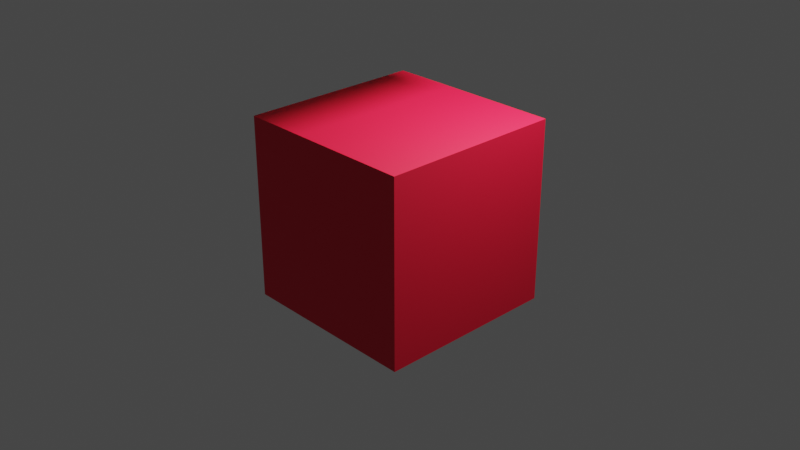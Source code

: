 # Source: Fuzzy-Cube-Liquid-Simulation.blend  (saved by Blender 2.92.15; exported with 4.5.12 LTS)
import bpy
from mathutils import Matrix  # noqa: F401  (used for matrix-valued properties, if any)

bpy.ops.wm.read_factory_settings(use_empty=True)
scene = bpy.context.scene
scene.name = 'Scene'

# ---- collections
col_collection = bpy.data.collections.new('Collection'); scene.collection.children.link(col_collection)

# ---- materials (node trees are filled in below, after node groups)
mat_material = bpy.data.materials.new('Material')
mat_material.alpha_threshold = 0.0
mat_material.line_color = (0.0, 0.0, 0.0, 1.0)
mat_fur_material = bpy.data.materials.new('Fur Material')
mat_fur_material.diffuse_color = (0.8, 0.2047, 0.0, 1.0)
mat_fur_material.roughness = 0.6051
mat_fur_material.specular_intensity = 0.4487
mat_liquid_domain_material = bpy.data.materials.new('Liquid Domain Material')

# ---- material node trees
mat_material.use_nodes = True; mat_material.node_tree.nodes.clear()
_N = mat_material.node_tree.nodes; _L = mat_material.node_tree.links
n0 = _N.new('ShaderNodeOutputMaterial'); n0.name = 'Material Output'; n0.location = (300, 300)
n1 = _N.new('ShaderNodeBsdfPrincipled'); n1.name = 'Principled BSDF'; n1.location = (10, 300)
n1.distribution = 'GGX'
n1.subsurface_method = 'BURLEY'
n1.inputs[0].default_value = (0.8, 0.0, 0.03053, 1.0)
n1.inputs[2].default_value = 0.6227
n1.inputs[3].default_value = 1.45
n1.inputs[13].default_value = 0.5773
n1.inputs[27].default_value = (0.0, 0.0, 0.0, 1.0)
n1.inputs[28].default_value = 1.0
_L.new(n1.outputs[0], n0.inputs[0])
n0.is_active_output = True
mat_liquid_domain_material.use_nodes = True; mat_liquid_domain_material.node_tree.nodes.clear()
_N = mat_liquid_domain_material.node_tree.nodes; _L = mat_liquid_domain_material.node_tree.links
n0 = _N.new('ShaderNodeOutputMaterial'); n0.name = 'Material Output'; n0.location = (1200, 150)
n1 = _N.new('ShaderNodeBsdfGlass'); n1.name = 'Glass BSDF'; n1.location = (800, 150)
n1.distribution = 'BECKMANN'
n1.inputs[0].default_value = (0.4677, 0.7576, 1.0, 1.0)
n1.inputs[2].default_value = 1.33
n2 = _N.new('ShaderNodeVolumeAbsorption'); n2.name = 'Volume Absorption'; n2.location = (800, 300)
n2.inputs[0].default_value = (0.8, 0.9, 1.0, 1.0)
_L.new(n1.outputs[0], n0.inputs[0])
_L.new(n2.outputs[0], n0.inputs[1])
n0.is_active_output = True

# ---- world
world_world = bpy.data.worlds.new('World'); scene.world = world_world
world_world.use_nodes = True; world_world.node_tree.nodes.clear()
_N = world_world.node_tree.nodes; _L = world_world.node_tree.links
n0 = _N.new('ShaderNodeOutputWorld'); n0.name = 'World Output'; n0.location = (300, 300)
n1 = _N.new('ShaderNodeBackground'); n1.name = 'Background'; n1.location = (10, 300)
n1.inputs[0].default_value = (0.05088, 0.05088, 0.05088, 1.0)
_L.new(n1.outputs[0], n0.inputs[0])
n0.is_active_output = True
world_world.color = (0.05088, 0.05088, 0.05088)
world_world.use_sun_shadow = False
world_world.sun_shadow_jitter_overblur = 0.0

# ---- cameras
cam_camera = bpy.data.cameras.new('Camera')
cam_camera.clip_end = 100.0
cam_camera.ortho_scale = 7.314

# ---- lights
light_light = bpy.data.lights.new('Light', 'POINT')
light_light.transmission_factor = 0.0
light_light.energy = 1000.0
light_light.shadow_soft_size = 0.1
light_light.shadow_maximum_resolution = 0.006
light_light.use_absolute_resolution = True

# ---- meshes
me_cube = bpy.data.meshes.new('Cube')
me_cube.from_pydata([(1.0, 1.0, 1.0), (1.0, 1.0, -1.0), (1.0, -1.0, 1.0), (1.0, -1.0, -1.0), (-1.0, 1.0, 1.0), (-1.0, 1.0, -1.0), (-1.0, -1.0, 1.0), (-1.0, -1.0, -1.0)], [], [(0, 4, 6, 2), (3, 2, 6, 7), (7, 6, 4, 5), (5, 1, 3, 7), (1, 0, 2, 3), (5, 4, 0, 1)])
_uv = me_cube.uv_layers.new(name='UVMap')
_uv.uv.foreach_set('vector', [0.625, 0.5, 0.875, 0.5, 0.875, 0.75, 0.625, 0.75, 0.375, 0.75, 0.625, 0.75, 0.625, 1.0, 0.375, 1.0, 0.375, 0.0, 0.625, 0.0, 0.625, 0.25, 0.375, 0.25, 0.125, 0.5, 0.375, 0.5, 0.375, 0.75, 0.125, 0.75, 0.375, 0.5, 0.625, 0.5, 0.625, 0.75, 0.375, 0.75, 0.375, 0.25, 0.625, 0.25, 0.625, 0.5, 0.375, 0.5])
me_cube.materials.append(mat_material)
me_cube.materials.append(mat_fur_material)
me_cube.use_remesh_preserve_volume = False
me_cube.use_remesh_preserve_attributes = False
me_cube.use_mirror_vertex_groups = False
me_cube.update()
me_cube_001 = bpy.data.meshes.new('Cube.001')
me_cube_001.from_pydata([(-1.0, -1.0, -1.0), (-1.0, -1.0, 1.0), (-1.0, 1.0, -1.0), (-1.0, 1.0, 1.0), (1.0, -1.0, -1.0), (1.0, -1.0, 1.0), (1.0, 1.0, -1.0), (1.0, 1.0, 1.0)], [], [(0, 1, 3, 2), (2, 3, 7, 6), (6, 7, 5, 4), (4, 5, 1, 0), (2, 6, 4, 0), (7, 3, 1, 5)])
_uv = me_cube_001.uv_layers.new(name='UVMap')
_uv.uv.foreach_set('vector', [0.375, 0.0, 0.625, 0.0, 0.625, 0.25, 0.375, 0.25, 0.375, 0.25, 0.625, 0.25, 0.625, 0.5, 0.375, 0.5, 0.375, 0.5, 0.625, 0.5, 0.625, 0.75, 0.375, 0.75, 0.375, 0.75, 0.625, 0.75, 0.625, 1.0, 0.375, 1.0, 0.125, 0.5, 0.375, 0.5, 0.375, 0.75, 0.125, 0.75, 0.625, 0.5, 0.875, 0.5, 0.875, 0.75, 0.625, 0.75])
me_cube_001.use_remesh_fix_poles = True
me_cube_001.use_remesh_preserve_attributes = False
me_cube_001.use_mirror_vertex_groups = False
me_cube_001.update()
me_cube_002 = bpy.data.meshes.new('Cube.002')
me_cube_002.from_pydata([(-1.0, -1.0, -1.0), (-1.0, -1.0, 1.0), (-1.0, 1.0, -1.0), (-1.0, 1.0, 1.0), (1.0, -1.0, -1.0), (1.0, -1.0, 1.0), (1.0, 1.0, -1.0), (1.0, 1.0, 1.0)], [], [(0, 1, 3, 2), (2, 3, 7, 6), (6, 7, 5, 4), (4, 5, 1, 0), (2, 6, 4, 0), (7, 3, 1, 5)])
me_cube_002.polygons.foreach_set('use_smooth', [True] * 6)
_uv = me_cube_002.uv_layers.new(name='UVMap')
_uv.uv.foreach_set('vector', [0.375, 0.0, 0.625, 0.0, 0.625, 0.25, 0.375, 0.25, 0.375, 0.25, 0.625, 0.25, 0.625, 0.5, 0.375, 0.5, 0.375, 0.5, 0.625, 0.5, 0.625, 0.75, 0.375, 0.75, 0.375, 0.75, 0.625, 0.75, 0.625, 1.0, 0.375, 1.0, 0.125, 0.5, 0.375, 0.5, 0.375, 0.75, 0.125, 0.75, 0.625, 0.5, 0.875, 0.5, 0.875, 0.75, 0.625, 0.75])
me_cube_002.materials.append(mat_liquid_domain_material)
me_cube_002.use_remesh_fix_poles = True
me_cube_002.use_remesh_preserve_attributes = False
me_cube_002.use_mirror_vertex_groups = False
me_cube_002.update()

# ---- objects
ob_cube = bpy.data.objects.new('Cube', me_cube)
ob_light = bpy.data.objects.new('Light', light_light)
ob_camera = bpy.data.objects.new('Camera', cam_camera)
ob_cube_001 = bpy.data.objects.new('Cube.001', me_cube_001)
ob_liquid_domain = bpy.data.objects.new('Liquid Domain', me_cube_002)

# ---- transforms, parenting, visibility, modifiers, constraints
ob_cube.location = (0.0, 0.0, 0.09455)
ob_cube.lock_rotations_4d = False
ob_cube.empty_display_type = 'ARROWS'
ob_cube.lineart.crease_threshold = 0.0
_m = ob_cube.modifiers.new('ParticleSettings', 'PARTICLE_SYSTEM')
_m = ob_cube.modifiers.new('Fluid', 'FLUID')
_m.fluid_type = 'EFFECTOR'
ob_light.location = (1.619, 1.005, 3.724)
ob_light.rotation_euler = (0.6503, 0.05522, 1.866)
ob_light.lock_rotations_4d = False
ob_light.empty_display_type = 'ARROWS'
ob_light.color = (0.0, 0.0, 0.0, 0.0)
ob_light.lineart.crease_threshold = 0.0
ob_camera.location = (7.359, -6.926, 4.958)
ob_camera.rotation_euler = (1.109, 0.0, 0.8149)
ob_camera.lock_rotations_4d = False
ob_camera.empty_display_type = 'ARROWS'
ob_camera.color = (0.0, 0.0, 0.0, 0.0)
ob_camera.display_type = 'WIRE'
ob_camera.lineart.crease_threshold = 0.0
ob_cube_001.location = (0.0, 0.0, 3.984)
ob_cube_001.display_type = 'WIRE'
ob_cube_001.lineart.crease_threshold = 0.0
_m = ob_cube_001.modifiers.new('Fluid', 'FLUID')
_m.fluid_type = 'FLOW'
ob_liquid_domain.location = (0.0, 0.0, 2.017)
ob_liquid_domain.scale = (2.0, 2.0, 3.0)
ob_liquid_domain.display_type = 'SOLID'
ob_liquid_domain.lineart.crease_threshold = 0.0
_m = ob_liquid_domain.modifiers.new('Fluid', 'FLUID')
_m.fluid_type = 'DOMAIN'
_m = ob_liquid_domain.modifiers.new('Liquid Particle System', 'PARTICLE_SYSTEM')
_m = ob_liquid_domain.modifiers.new('Bubble Particle System', 'PARTICLE_SYSTEM')

# ---- collection membership
col_collection.objects.link(ob_cube)
col_collection.objects.link(ob_light)
col_collection.objects.link(ob_camera)
col_collection.objects.link(ob_cube_001)
col_collection.objects.link(ob_liquid_domain)

# ---- scene / render settings (as saved in the file)
scene.camera = ob_camera
scene.frame_start = 1; scene.frame_end = 250; scene.frame_set(245)
scene.render.engine = 'CYCLES'
scene.render.image_settings.file_format = 'FFMPEG'
scene.render.image_settings.color_mode = 'RGB'
scene.cycles.use_denoising = False
scene.cycles.samples = 128
scene.cycles.sampling_pattern = 'TABULATED_SOBOL'
scene.cycles.use_adaptive_sampling = False
scene.cycles.use_light_tree = False
scene.view_settings.view_transform = 'Filmic'
bpy.context.view_layer.update()
